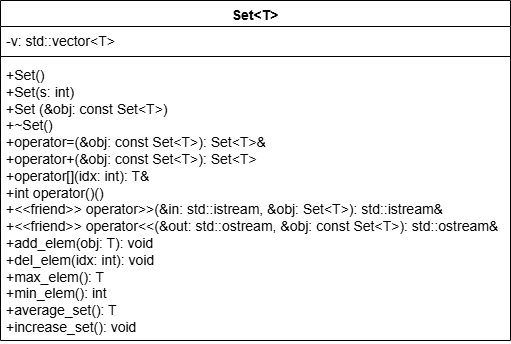

The diagram above was exported from draw.io. Its source (the exported page's mxGraphModel, read from the mxfile embedded in the PNG):
<mxGraphModel dx="858" dy="468" grid="1" gridSize="10" guides="1" tooltips="1" connect="1" arrows="1" fold="1" page="1" pageScale="1" pageWidth="827" pageHeight="1169" background="#ffffff" math="0" shadow="0">
  <root>
    <mxCell id="0" />
    <mxCell id="1" parent="0" />
    <mxCell id="FN_5JPG6n-Q5yyhr2woa-1" parent="1" style="swimlane;fontStyle=1;align=center;verticalAlign=top;childLayout=stackLayout;horizontal=1;startSize=26;horizontalStack=0;resizeParent=1;resizeParentMax=0;resizeLast=0;collapsible=1;marginBottom=0;whiteSpace=wrap;fontSize=14;" value="Set&lt;T&gt;" vertex="1">
      <mxGeometry height="340" width="510" x="40" y="40" as="geometry" />
    </mxCell>
    <mxCell id="FN_5JPG6n-Q5yyhr2woa-2" parent="FN_5JPG6n-Q5yyhr2woa-1" style="text;strokeColor=none;fillColor=none;align=left;verticalAlign=top;spacingLeft=4;spacingRight=4;overflow=hidden;rotatable=0;points=[[0,0.5],[1,0.5]];portConstraint=eastwest;whiteSpace=wrap;fontSize=14;" value="-v: std::vector&lt;T&gt; " vertex="1">
      <mxGeometry height="26" width="510" y="26" as="geometry" />
    </mxCell>
    <mxCell id="FN_5JPG6n-Q5yyhr2woa-3" parent="FN_5JPG6n-Q5yyhr2woa-1" style="line;strokeWidth=1;fillColor=none;align=left;verticalAlign=middle;spacingTop=-1;spacingLeft=3;spacingRight=3;rotatable=0;labelPosition=right;points=[];portConstraint=eastwest;strokeColor=inherit;" value="" vertex="1">
      <mxGeometry height="8" width="510" y="52" as="geometry" />
    </mxCell>
    <mxCell id="FN_5JPG6n-Q5yyhr2woa-4" parent="FN_5JPG6n-Q5yyhr2woa-1" style="text;strokeColor=none;fillColor=none;align=left;verticalAlign=top;spacingLeft=4;spacingRight=4;overflow=hidden;rotatable=0;points=[[0,0.5],[1,0.5]];portConstraint=eastwest;whiteSpace=wrap;fontSize=14;" value="+Set()&#10;+Set(s: int)&#10;+Set (&amp;obj: const Set&lt;T&gt;)&#10;+~Set()&#10;+operator=(&amp;obj: const Set&lt;T&gt;): Set&lt;T&gt;&amp; &#10;+operator+(&amp;obj: const Set&lt;T&gt;): Set&lt;T&gt; &#10;+operator[](idx: int): T&amp; &#10;+int operator()()&#10;+&lt;&lt;friend&gt;&gt; operator&gt;&gt;(&amp;in: std::istream, &amp;obj: Set&lt;T&gt;): std::istream&amp; &#10;+&lt;&lt;friend&gt;&gt; operator&lt;&lt;(&amp;out: std::ostream, &amp;obj: const Set&lt;T&gt;): std::ostream&amp; &#10;+add_elem(obj: T): void &#10;+del_elem(idx: int): void &#10;+max_elem(): T &#10;+min_elem(): int &#10;+average_set(): T &#10;+increase_set(): void &#10;" vertex="1">
      <mxGeometry height="280" width="510" y="60" as="geometry" />
    </mxCell>
  </root>
</mxGraphModel>